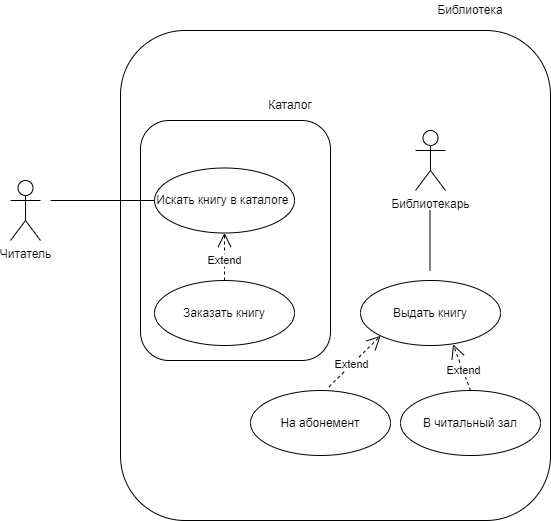

The diagram above was exported from draw.io. Its source (the exported page's mxGraphModel, read from the mxfile embedded in the PNG):
<mxGraphModel dx="1502" dy="630" grid="1" gridSize="10" guides="1" tooltips="1" connect="1" arrows="1" fold="1" page="1" pageScale="1" pageWidth="827" pageHeight="1169" math="0" shadow="0">
  <root>
    <mxCell id="WIyWlLk6GJQsqaUBKTNV-0" />
    <mxCell id="WIyWlLk6GJQsqaUBKTNV-1" parent="WIyWlLk6GJQsqaUBKTNV-0" />
    <mxCell id="RbNTqAVoQFiSP0-_x4xg-19" value="" style="rounded=1;whiteSpace=wrap;html=1;" parent="WIyWlLk6GJQsqaUBKTNV-1" vertex="1">
      <mxGeometry x="310" y="510" width="430" height="490" as="geometry" />
    </mxCell>
    <mxCell id="RbNTqAVoQFiSP0-_x4xg-7" value="Читатель" style="shape=umlActor;verticalLabelPosition=bottom;verticalAlign=top;html=1;outlineConnect=0;" parent="WIyWlLk6GJQsqaUBKTNV-1" vertex="1">
      <mxGeometry x="200" y="660" width="30" height="60" as="geometry" />
    </mxCell>
    <mxCell id="RbNTqAVoQFiSP0-_x4xg-17" value="" style="rounded=1;whiteSpace=wrap;html=1;" parent="WIyWlLk6GJQsqaUBKTNV-1" vertex="1">
      <mxGeometry x="330" y="600" width="190" height="240" as="geometry" />
    </mxCell>
    <mxCell id="RbNTqAVoQFiSP0-_x4xg-12" value="Искать книгу в каталоге&amp;nbsp;" style="ellipse;whiteSpace=wrap;html=1;" parent="WIyWlLk6GJQsqaUBKTNV-1" vertex="1">
      <mxGeometry x="344" y="647.5" width="140" height="65" as="geometry" />
    </mxCell>
    <mxCell id="RbNTqAVoQFiSP0-_x4xg-18" value="Каталог" style="text;html=1;strokeColor=none;fillColor=none;align=center;verticalAlign=middle;whiteSpace=wrap;rounded=0;" parent="WIyWlLk6GJQsqaUBKTNV-1" vertex="1">
      <mxGeometry x="460" y="575" width="40" height="20" as="geometry" />
    </mxCell>
    <mxCell id="RbNTqAVoQFiSP0-_x4xg-14" value="" style="endArrow=none;html=1;entryX=0;entryY=0.5;entryDx=0;entryDy=0;" parent="WIyWlLk6GJQsqaUBKTNV-1" target="RbNTqAVoQFiSP0-_x4xg-12" edge="1">
      <mxGeometry width="50" height="50" relative="1" as="geometry">
        <mxPoint x="240" y="680" as="sourcePoint" />
        <mxPoint x="320" y="680" as="targetPoint" />
      </mxGeometry>
    </mxCell>
    <mxCell id="RbNTqAVoQFiSP0-_x4xg-20" value="Библиотека" style="text;html=1;strokeColor=none;fillColor=none;align=center;verticalAlign=middle;whiteSpace=wrap;rounded=0;" parent="WIyWlLk6GJQsqaUBKTNV-1" vertex="1">
      <mxGeometry x="640" y="480" width="40" height="20" as="geometry" />
    </mxCell>
    <mxCell id="RbNTqAVoQFiSP0-_x4xg-22" value="Библиотекарь" style="shape=umlActor;verticalLabelPosition=bottom;verticalAlign=top;html=1;outlineConnect=0;" parent="WIyWlLk6GJQsqaUBKTNV-1" vertex="1">
      <mxGeometry x="605" y="610" width="30" height="60" as="geometry" />
    </mxCell>
    <mxCell id="RbNTqAVoQFiSP0-_x4xg-24" value="Заказать книгу" style="ellipse;whiteSpace=wrap;html=1;" parent="WIyWlLk6GJQsqaUBKTNV-1" vertex="1">
      <mxGeometry x="344" y="760" width="140" height="65" as="geometry" />
    </mxCell>
    <mxCell id="RbNTqAVoQFiSP0-_x4xg-26" value="Выдать книгу" style="ellipse;whiteSpace=wrap;html=1;" parent="WIyWlLk6GJQsqaUBKTNV-1" vertex="1">
      <mxGeometry x="550" y="760" width="140" height="65" as="geometry" />
    </mxCell>
    <mxCell id="RbNTqAVoQFiSP0-_x4xg-27" value="" style="endArrow=none;html=1;" parent="WIyWlLk6GJQsqaUBKTNV-1" edge="1">
      <mxGeometry width="50" height="50" relative="1" as="geometry">
        <mxPoint x="619.5" y="750" as="sourcePoint" />
        <mxPoint x="619.5" y="690" as="targetPoint" />
      </mxGeometry>
    </mxCell>
    <mxCell id="RbNTqAVoQFiSP0-_x4xg-29" value="Extend" style="endArrow=open;endSize=12;dashed=1;html=1;exitX=0.5;exitY=0;exitDx=0;exitDy=0;entryX=0.5;entryY=1;entryDx=0;entryDy=0;" parent="WIyWlLk6GJQsqaUBKTNV-1" source="RbNTqAVoQFiSP0-_x4xg-24" target="RbNTqAVoQFiSP0-_x4xg-12" edge="1">
      <mxGeometry x="-0.1579" width="160" relative="1" as="geometry">
        <mxPoint x="530" y="790" as="sourcePoint" />
        <mxPoint x="690" y="790" as="targetPoint" />
        <mxPoint as="offset" />
      </mxGeometry>
    </mxCell>
    <mxCell id="RbNTqAVoQFiSP0-_x4xg-32" value="На абонемент" style="ellipse;whiteSpace=wrap;html=1;" parent="WIyWlLk6GJQsqaUBKTNV-1" vertex="1">
      <mxGeometry x="440" y="870" width="140" height="65" as="geometry" />
    </mxCell>
    <mxCell id="RbNTqAVoQFiSP0-_x4xg-33" value="В читальный зал" style="ellipse;whiteSpace=wrap;html=1;" parent="WIyWlLk6GJQsqaUBKTNV-1" vertex="1">
      <mxGeometry x="590" y="870" width="140" height="65" as="geometry" />
    </mxCell>
    <mxCell id="RbNTqAVoQFiSP0-_x4xg-37" value="Extend" style="endArrow=open;endSize=12;dashed=1;html=1;exitX=0.5;exitY=0;exitDx=0;exitDy=0;entryX=0.661;entryY=0.982;entryDx=0;entryDy=0;entryPerimeter=0;" parent="WIyWlLk6GJQsqaUBKTNV-1" source="RbNTqAVoQFiSP0-_x4xg-33" target="RbNTqAVoQFiSP0-_x4xg-26" edge="1">
      <mxGeometry x="-0.1579" width="160" relative="1" as="geometry">
        <mxPoint x="570" y="870" as="sourcePoint" />
        <mxPoint x="570" y="822.5" as="targetPoint" />
        <mxPoint as="offset" />
      </mxGeometry>
    </mxCell>
    <mxCell id="RbNTqAVoQFiSP0-_x4xg-38" value="Extend" style="endArrow=open;endSize=12;dashed=1;html=1;exitX=0.561;exitY=-0.058;exitDx=0;exitDy=0;exitPerimeter=0;entryX=0;entryY=1;entryDx=0;entryDy=0;" parent="WIyWlLk6GJQsqaUBKTNV-1" source="RbNTqAVoQFiSP0-_x4xg-32" target="RbNTqAVoQFiSP0-_x4xg-26" edge="1">
      <mxGeometry x="-0.1579" width="160" relative="1" as="geometry">
        <mxPoint x="670" y="880" as="sourcePoint" />
        <mxPoint x="610" y="830" as="targetPoint" />
        <mxPoint as="offset" />
      </mxGeometry>
    </mxCell>
  </root>
</mxGraphModel>